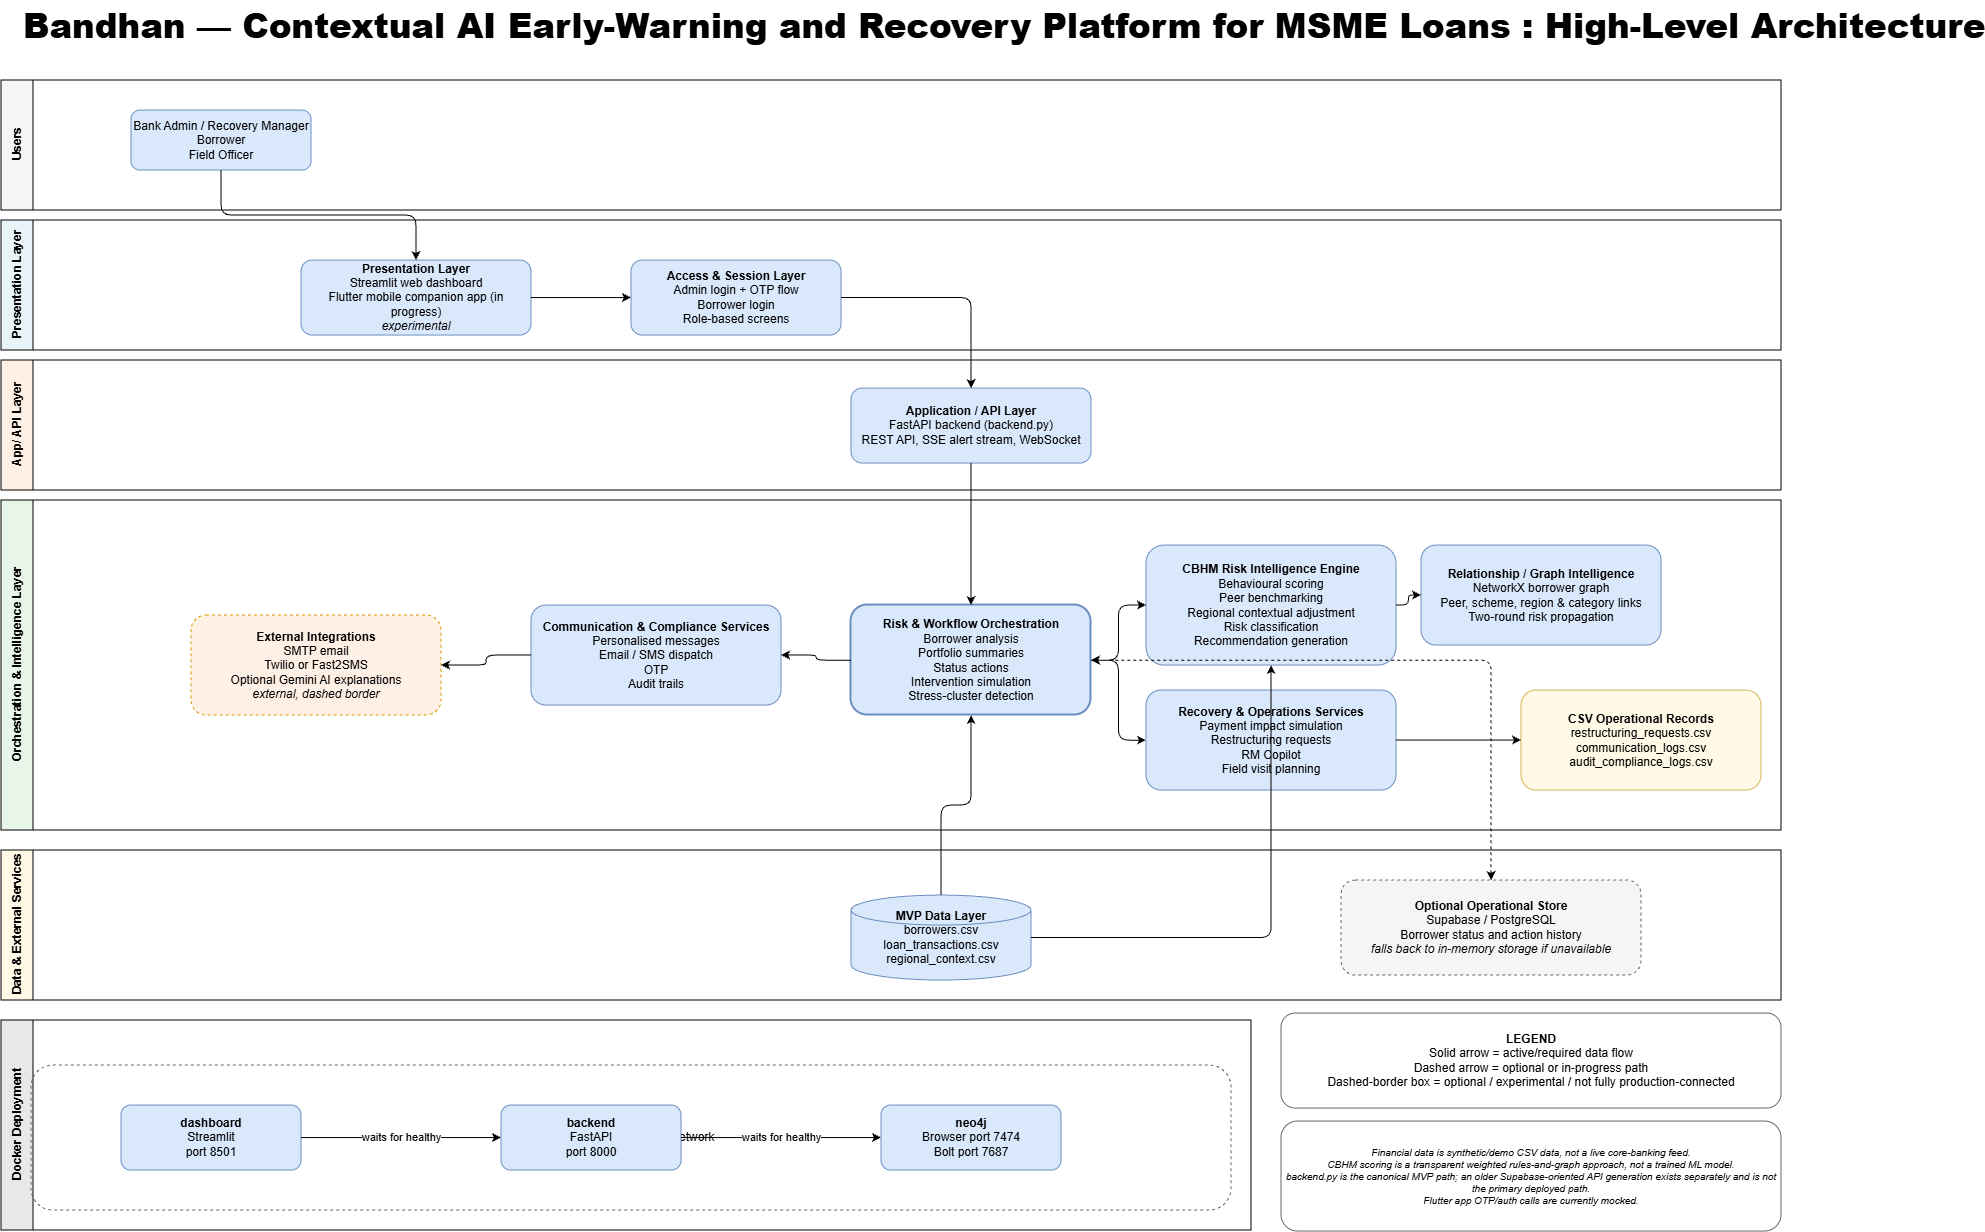

The diagram above was exported from draw.io. Its source (the exported page's mxGraphModel, read from the mxfile embedded in the PNG):
<mxGraphModel dx="2289" dy="1249" grid="1" gridSize="10" guides="1" tooltips="1" connect="1" arrows="1" fold="1" page="1" pageScale="1" pageWidth="827" pageHeight="1169" math="0" shadow="0">
  <root>
    <mxCell id="0" />
    <mxCell id="1" parent="0" />
    <mxCell id="9ERntCRVzGiUGS5pyux6-1" parent="1" style="text;html=1;fontSize=20;fontStyle=1;align=left;verticalAlign=middle;" value="&lt;font style=&quot;font-size: 34px;&quot;&gt;&lt;b&gt;&lt;font&gt;Bandhan — Contextual AI Early-Warning and Recovery Platform for MSME Loans :&amp;nbsp;&lt;/font&gt;&lt;/b&gt;&lt;b&gt;&lt;font&gt;High-Level Architecture&lt;/font&gt;&lt;/b&gt;&lt;/font&gt;" vertex="1">
      <mxGeometry height="50" width="1350" x="40" y="20" as="geometry" />
    </mxCell>
    <mxCell id="9ERntCRVzGiUGS5pyux6-3" parent="1" style="swimlane;horizontal=0;startSize=32;fillColor=#f5f5f5;html=1;fontStyle=1;" value="Users" vertex="1">
      <mxGeometry height="130" width="1780" x="20" y="100" as="geometry" />
    </mxCell>
    <mxCell id="9ERntCRVzGiUGS5pyux6-4" parent="9ERntCRVzGiUGS5pyux6-3" style="rounded=1;whiteSpace=wrap;html=1;fillColor=#dae8fc;strokeColor=#6c8ebf;" value="Bank Admin / Recovery Manager&lt;br&gt;Borrower&lt;br&gt;Field Officer" vertex="1">
      <mxGeometry height="60" width="180" x="130" y="30" as="geometry" />
    </mxCell>
    <mxCell id="9ERntCRVzGiUGS5pyux6-5" parent="1" style="swimlane;horizontal=0;startSize=32;fillColor=#e8f4f8;html=1;fontStyle=1;" value="Presentation Layer" vertex="1">
      <mxGeometry height="130" width="1780" x="20" y="240" as="geometry" />
    </mxCell>
    <mxCell id="9ERntCRVzGiUGS5pyux6-6" parent="9ERntCRVzGiUGS5pyux6-5" style="rounded=1;whiteSpace=wrap;html=1;fillColor=#dae8fc;strokeColor=#6c8ebf;" value="&lt;b&gt;Presentation Layer&lt;/b&gt;&lt;br&gt;Streamlit web dashboard&lt;br&gt;Flutter mobile companion app (in progress)&lt;br&gt;&lt;i&gt;experimental&lt;/i&gt;" vertex="1">
      <mxGeometry height="75" width="230" x="300" y="40" as="geometry" />
    </mxCell>
    <mxCell id="9ERntCRVzGiUGS5pyux6-7" parent="9ERntCRVzGiUGS5pyux6-5" style="rounded=1;whiteSpace=wrap;html=1;fillColor=#dae8fc;strokeColor=#6c8ebf;" value="&lt;b&gt;Access &amp; Session Layer&lt;/b&gt;&lt;br&gt;Admin login + OTP flow&lt;br&gt;Borrower login&lt;br&gt;Role-based screens" vertex="1">
      <mxGeometry height="75" width="210" x="630" y="40" as="geometry" />
    </mxCell>
    <mxCell id="9ERntCRVzGiUGS5pyux6-8" parent="1" style="swimlane;horizontal=0;startSize=32;fillColor=#fff0e6;html=1;fontStyle=1;" value="App/ API Layer" vertex="1">
      <mxGeometry height="130" width="1780" x="20" y="380" as="geometry" />
    </mxCell>
    <mxCell id="9ERntCRVzGiUGS5pyux6-9" parent="9ERntCRVzGiUGS5pyux6-8" style="rounded=1;whiteSpace=wrap;html=1;fillColor=#dae8fc;strokeColor=#6c8ebf;" value="&lt;b&gt;Application / API Layer&lt;/b&gt;&lt;br&gt;FastAPI backend (backend.py)&lt;br&gt;REST API, SSE alert stream, WebSocket" vertex="1">
      <mxGeometry height="75" width="240" x="850" y="28" as="geometry" />
    </mxCell>
    <mxCell id="9ERntCRVzGiUGS5pyux6-10" parent="1" style="swimlane;horizontal=0;startSize=32;fillColor=#e8f5e9;html=1;fontStyle=1;" value="Orchestration &amp; Intelligence Layer" vertex="1">
      <mxGeometry height="330" width="1780" x="20" y="520" as="geometry" />
    </mxCell>
    <mxCell id="9ERntCRVzGiUGS5pyux6-11" parent="9ERntCRVzGiUGS5pyux6-10" style="rounded=1;whiteSpace=wrap;html=1;fillColor=#dae8fc;strokeColor=#6c8ebf;strokeWidth=2;" value="&lt;b&gt;Risk &amp; Workflow Orchestration&lt;/b&gt;&lt;br&gt;Borrower analysis&lt;br&gt;Portfolio summaries&lt;br&gt;Status actions&lt;br&gt;Intervention simulation&lt;br&gt;Stress-cluster detection" vertex="1">
      <mxGeometry height="110" width="240" x="850" y="105" as="geometry" />
    </mxCell>
    <mxCell id="9ERntCRVzGiUGS5pyux6-12" parent="9ERntCRVzGiUGS5pyux6-10" style="rounded=1;whiteSpace=wrap;html=1;fillColor=#dae8fc;strokeColor=#6c8ebf;" value="&lt;b&gt;CBHM Risk Intelligence Engine&lt;/b&gt;&lt;br&gt;Behavioural scoring&lt;br&gt;Peer benchmarking&lt;br&gt;Regional contextual adjustment&lt;br&gt;Risk classification&lt;br&gt;Recommendation generation" vertex="1">
      <mxGeometry height="120" width="250" x="1145" y="45" as="geometry" />
    </mxCell>
    <mxCell id="9ERntCRVzGiUGS5pyux6-13" parent="9ERntCRVzGiUGS5pyux6-10" style="rounded=1;whiteSpace=wrap;html=1;fillColor=#dae8fc;strokeColor=#6c8ebf;" value="&lt;b&gt;Relationship / Graph Intelligence&lt;/b&gt;&lt;br&gt;NetworkX borrower graph&lt;br&gt;Peer, scheme, region &amp; category links&lt;br&gt;Two-round risk propagation" vertex="1">
      <mxGeometry height="100" width="240" x="1420" y="45" as="geometry" />
    </mxCell>
    <mxCell id="9ERntCRVzGiUGS5pyux6-15" parent="9ERntCRVzGiUGS5pyux6-10" style="rounded=1;whiteSpace=wrap;html=1;fillColor=#dae8fc;strokeColor=#6c8ebf;" value="&lt;b&gt;Recovery &amp; Operations Services&lt;/b&gt;&lt;br&gt;Payment impact simulation&lt;br&gt;Restructuring requests&lt;br&gt;RM Copilot&lt;br&gt;Field visit planning" vertex="1">
      <mxGeometry height="100" width="250" x="1145" y="190" as="geometry" />
    </mxCell>
    <mxCell id="9ERntCRVzGiUGS5pyux6-16" parent="9ERntCRVzGiUGS5pyux6-10" style="rounded=1;whiteSpace=wrap;html=1;fillColor=#fff9e6;strokeColor=#d6b656;" value="&lt;b&gt;CSV Operational Records&lt;/b&gt;&lt;br&gt;restructuring_requests.csv&lt;br&gt;communication_logs.csv&lt;br&gt;audit_compliance_logs.csv" vertex="1">
      <mxGeometry height="100" width="240" x="1520" y="190" as="geometry" />
    </mxCell>
    <mxCell id="9ERntCRVzGiUGS5pyux6-17" parent="9ERntCRVzGiUGS5pyux6-10" style="rounded=1;whiteSpace=wrap;html=1;fillColor=#dae8fc;strokeColor=#6c8ebf;" value="&lt;b&gt;Communication &amp; Compliance Services&lt;/b&gt;&lt;br&gt;Personalised messages&lt;br&gt;Email / SMS dispatch&lt;br&gt;OTP&lt;br&gt;Audit trails" vertex="1">
      <mxGeometry height="100" width="250" x="530" y="105" as="geometry" />
    </mxCell>
    <mxCell id="9ERntCRVzGiUGS5pyux6-18" parent="9ERntCRVzGiUGS5pyux6-10" style="rounded=1;whiteSpace=wrap;html=1;dashed=1;fillColor=#fff0e6;strokeColor=#d79b00;" value="&lt;b&gt;External Integrations&lt;/b&gt;&lt;br&gt;SMTP email&lt;br&gt;Twilio or Fast2SMS&lt;br&gt;Optional Gemini AI explanations&lt;br&gt;&lt;i&gt;external, dashed border&lt;/i&gt;" vertex="1">
      <mxGeometry height="100" width="250" x="190" y="115" as="geometry" />
    </mxCell>
    <mxCell id="9ERntCRVzGiUGS5pyux6-19" parent="1" style="swimlane;horizontal=0;startSize=32;fillColor=#fff9e6;html=1;fontStyle=1;" value="Data &amp; External Services" vertex="1">
      <mxGeometry height="150" width="1780" x="20" y="870" as="geometry" />
    </mxCell>
    <mxCell id="9ERntCRVzGiUGS5pyux6-20" parent="9ERntCRVzGiUGS5pyux6-19" style="shape=cylinder3;whiteSpace=wrap;html=1;fillColor=#dae8fc;strokeColor=#6c8ebf;" value="&lt;b&gt;MVP Data Layer&lt;/b&gt;&lt;br&gt;borrowers.csv&lt;br&gt;loan_transactions.csv&lt;br&gt;regional_context.csv" vertex="1">
      <mxGeometry height="85" width="180" x="850" y="45" as="geometry" />
    </mxCell>
    <mxCell id="9ERntCRVzGiUGS5pyux6-21" parent="9ERntCRVzGiUGS5pyux6-19" style="rounded=1;whiteSpace=wrap;html=1;dashed=1;fillColor=#f5f5f5;strokeColor=#666666;" value="&lt;b&gt;Optional Operational Store&lt;/b&gt;&lt;br&gt;Supabase / PostgreSQL&lt;br&gt;Borrower status and action history&lt;br&gt;&lt;i&gt;falls back to in-memory storage if unavailable&lt;/i&gt;" vertex="1">
      <mxGeometry height="95" width="300" x="1340" y="30" as="geometry" />
    </mxCell>
    <mxCell id="9ERntCRVzGiUGS5pyux6-22" parent="1" style="swimlane;horizontal=0;startSize=32;fillColor=#e8e8e8;html=1;fontStyle=1;" value="Docker Deployment" vertex="1">
      <mxGeometry height="210" width="1250" x="20" y="1040" as="geometry" />
    </mxCell>
    <mxCell id="9ERntCRVzGiUGS5pyux6-23" parent="9ERntCRVzGiUGS5pyux6-22" style="rounded=1;whiteSpace=wrap;html=1;dashed=1;fillColor=none;strokeColor=#666666;" value="Internal Docker Bridge Network" vertex="1">
      <mxGeometry height="145" width="1200" x="30" y="45" as="geometry" />
    </mxCell>
    <mxCell id="9ERntCRVzGiUGS5pyux6-24" parent="9ERntCRVzGiUGS5pyux6-22" style="rounded=1;whiteSpace=wrap;html=1;fillColor=#dae8fc;strokeColor=#6c8ebf;" value="&lt;b&gt;dashboard&lt;/b&gt;&lt;br&gt;Streamlit&lt;br&gt;port 8501" vertex="1">
      <mxGeometry height="65" width="180" x="120" y="85" as="geometry" />
    </mxCell>
    <mxCell id="9ERntCRVzGiUGS5pyux6-25" parent="9ERntCRVzGiUGS5pyux6-22" style="rounded=1;whiteSpace=wrap;html=1;fillColor=#dae8fc;strokeColor=#6c8ebf;" value="&lt;b&gt;backend&lt;/b&gt;&lt;br&gt;FastAPI&lt;br&gt;port 8000" vertex="1">
      <mxGeometry height="65" width="180" x="500" y="85" as="geometry" />
    </mxCell>
    <mxCell id="9ERntCRVzGiUGS5pyux6-26" parent="9ERntCRVzGiUGS5pyux6-22" style="rounded=1;whiteSpace=wrap;html=1;fillColor=#dae8fc;strokeColor=#6c8ebf;" value="&lt;b&gt;neo4j&lt;/b&gt;&lt;br&gt;Browser port 7474&lt;br&gt;Bolt port 7687" vertex="1">
      <mxGeometry height="65" width="180" x="880" y="85" as="geometry" />
    </mxCell>
    <mxCell id="9ERntCRVzGiUGS5pyux6-27" parent="1" style="rounded=1;whiteSpace=wrap;html=1;fillColor=#ffffff;strokeColor=#666666;" value="&lt;b&gt;LEGEND&lt;/b&gt;&lt;br&gt;Solid arrow = active/required data flow&lt;br&gt;Dashed arrow = optional or in-progress path&lt;br&gt;Dashed-border box = optional / experimental / not fully production-connected" vertex="1">
      <mxGeometry height="95" width="500" x="1300" y="1033" as="geometry" />
    </mxCell>
    <mxCell id="9ERntCRVzGiUGS5pyux6-28" parent="1" style="rounded=1;whiteSpace=wrap;html=1;fillColor=#ffffff;strokeColor=#666666;fontSize=10;" value="&lt;i&gt;Financial data is synthetic/demo CSV data, not a live core-banking feed.&lt;br&gt;CBHM scoring is a transparent weighted rules-and-graph approach, not a trained ML model.&lt;br&gt;backend.py is the canonical MVP path; an older Supabase-oriented API generation exists separately and is not the primary deployed path.&lt;br&gt;Flutter app OTP/auth calls are currently mocked.&lt;/i&gt;" vertex="1">
      <mxGeometry height="110" width="500" x="1300" y="1141" as="geometry" />
    </mxCell>
    <mxCell id="9ERntCRVzGiUGS5pyux6-29" edge="1" parent="1" source="9ERntCRVzGiUGS5pyux6-4" style="edgeStyle=orthogonalEdgeStyle;rounded=1;endArrow=classic;html=1;" target="9ERntCRVzGiUGS5pyux6-6">
      <mxGeometry relative="1" as="geometry" />
    </mxCell>
    <mxCell id="9ERntCRVzGiUGS5pyux6-30" edge="1" parent="1" source="9ERntCRVzGiUGS5pyux6-6" style="edgeStyle=orthogonalEdgeStyle;rounded=1;endArrow=classic;html=1;" target="9ERntCRVzGiUGS5pyux6-7">
      <mxGeometry relative="1" as="geometry" />
    </mxCell>
    <mxCell id="9ERntCRVzGiUGS5pyux6-31" edge="1" parent="1" source="9ERntCRVzGiUGS5pyux6-7" style="edgeStyle=orthogonalEdgeStyle;rounded=1;endArrow=classic;html=1;" target="9ERntCRVzGiUGS5pyux6-9">
      <mxGeometry relative="1" as="geometry" />
    </mxCell>
    <mxCell id="9ERntCRVzGiUGS5pyux6-32" edge="1" parent="1" source="9ERntCRVzGiUGS5pyux6-9" style="edgeStyle=orthogonalEdgeStyle;rounded=1;endArrow=classic;html=1;" target="9ERntCRVzGiUGS5pyux6-11">
      <mxGeometry relative="1" as="geometry" />
    </mxCell>
    <mxCell id="9ERntCRVzGiUGS5pyux6-33" edge="1" parent="1" source="9ERntCRVzGiUGS5pyux6-11" style="edgeStyle=orthogonalEdgeStyle;rounded=1;endArrow=classic;html=1;" target="9ERntCRVzGiUGS5pyux6-12">
      <mxGeometry relative="1" as="geometry" />
    </mxCell>
    <mxCell id="9ERntCRVzGiUGS5pyux6-34" edge="1" parent="1" source="9ERntCRVzGiUGS5pyux6-12" style="edgeStyle=orthogonalEdgeStyle;rounded=1;endArrow=classic;html=1;" target="9ERntCRVzGiUGS5pyux6-13">
      <mxGeometry relative="1" as="geometry" />
    </mxCell>
    <mxCell id="9ERntCRVzGiUGS5pyux6-36" edge="1" parent="1" source="9ERntCRVzGiUGS5pyux6-11" style="edgeStyle=orthogonalEdgeStyle;rounded=1;endArrow=classic;html=1;" target="9ERntCRVzGiUGS5pyux6-15">
      <mxGeometry relative="1" as="geometry" />
    </mxCell>
    <mxCell id="9ERntCRVzGiUGS5pyux6-37" edge="1" parent="1" source="9ERntCRVzGiUGS5pyux6-15" style="edgeStyle=orthogonalEdgeStyle;rounded=1;endArrow=classic;html=1;" target="9ERntCRVzGiUGS5pyux6-16">
      <mxGeometry relative="1" as="geometry" />
    </mxCell>
    <mxCell id="9ERntCRVzGiUGS5pyux6-38" edge="1" parent="1" source="9ERntCRVzGiUGS5pyux6-11" style="edgeStyle=orthogonalEdgeStyle;rounded=1;endArrow=classic;html=1;" target="9ERntCRVzGiUGS5pyux6-17">
      <mxGeometry relative="1" as="geometry" />
    </mxCell>
    <mxCell id="9ERntCRVzGiUGS5pyux6-39" edge="1" parent="1" source="9ERntCRVzGiUGS5pyux6-17" style="edgeStyle=orthogonalEdgeStyle;rounded=1;endArrow=classic;html=1;" target="9ERntCRVzGiUGS5pyux6-18">
      <mxGeometry relative="1" as="geometry" />
    </mxCell>
    <mxCell id="9ERntCRVzGiUGS5pyux6-40" edge="1" parent="1" source="9ERntCRVzGiUGS5pyux6-20" style="edgeStyle=orthogonalEdgeStyle;rounded=1;endArrow=classic;html=1;" target="9ERntCRVzGiUGS5pyux6-11">
      <mxGeometry relative="1" as="geometry" />
    </mxCell>
    <mxCell id="9ERntCRVzGiUGS5pyux6-41" edge="1" parent="1" source="9ERntCRVzGiUGS5pyux6-20" style="edgeStyle=orthogonalEdgeStyle;rounded=1;endArrow=classic;html=1;" target="9ERntCRVzGiUGS5pyux6-12">
      <mxGeometry relative="1" as="geometry" />
    </mxCell>
    <mxCell id="9ERntCRVzGiUGS5pyux6-42" edge="1" parent="1" source="9ERntCRVzGiUGS5pyux6-11" style="edgeStyle=orthogonalEdgeStyle;rounded=1;dashed=1;startArrow=classic;endArrow=classic;html=1;" target="9ERntCRVzGiUGS5pyux6-21">
      <mxGeometry relative="1" as="geometry" />
    </mxCell>
    <mxCell id="9ERntCRVzGiUGS5pyux6-43" edge="1" parent="1" source="9ERntCRVzGiUGS5pyux6-24" style="edgeStyle=orthogonalEdgeStyle;rounded=1;endArrow=classic;html=1;" target="9ERntCRVzGiUGS5pyux6-25" value="waits for healthy">
      <mxGeometry relative="1" as="geometry" />
    </mxCell>
    <mxCell id="9ERntCRVzGiUGS5pyux6-44" edge="1" parent="1" source="9ERntCRVzGiUGS5pyux6-25" style="edgeStyle=orthogonalEdgeStyle;rounded=1;endArrow=classic;html=1;" target="9ERntCRVzGiUGS5pyux6-26" value="waits for healthy">
      <mxGeometry relative="1" as="geometry" />
    </mxCell>
  </root>
</mxGraphModel>